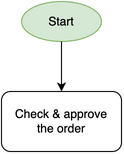

The diagram above was exported from draw.io. Its source (the exported page's mxGraphModel, read from the mxfile embedded in the PNG):
<mxGraphModel dx="1000" dy="600" grid="1" gridSize="10" guides="1" tooltips="1" connect="1" arrows="1" fold="1" page="1" pageScale="1" pageWidth="827" pageHeight="1169" math="0" shadow="0">
  <root>
    <mxCell id="0" />
    <mxCell id="1" parent="0" />
    <mxCell id="start" value="Start" style="ellipse;whiteSpace=wrap;html=1;fillColor=#d5e8d4;strokeColor=#82b366;" vertex="1" parent="1">
      <mxGeometry x="120" y="40" width="80" height="40" as="geometry" />
    </mxCell>
    <mxCell id="task" value="Check &amp;amp; approve&lt;br&gt;the order" style="rounded=1;whiteSpace=wrap;html=1;" vertex="1" parent="1">
      <mxGeometry x="100" y="130" width="120" height="60" as="geometry" />
    </mxCell>
    <mxCell id="e1" style="edgeStyle=orthogonalEdgeStyle;rounded=0;orthogonalLoop=1;jettySize=auto;html=1;" edge="1" parent="1" source="start" target="task">
      <mxGeometry relative="1" as="geometry" />
    </mxCell>
  </root>
</mxGraphModel>